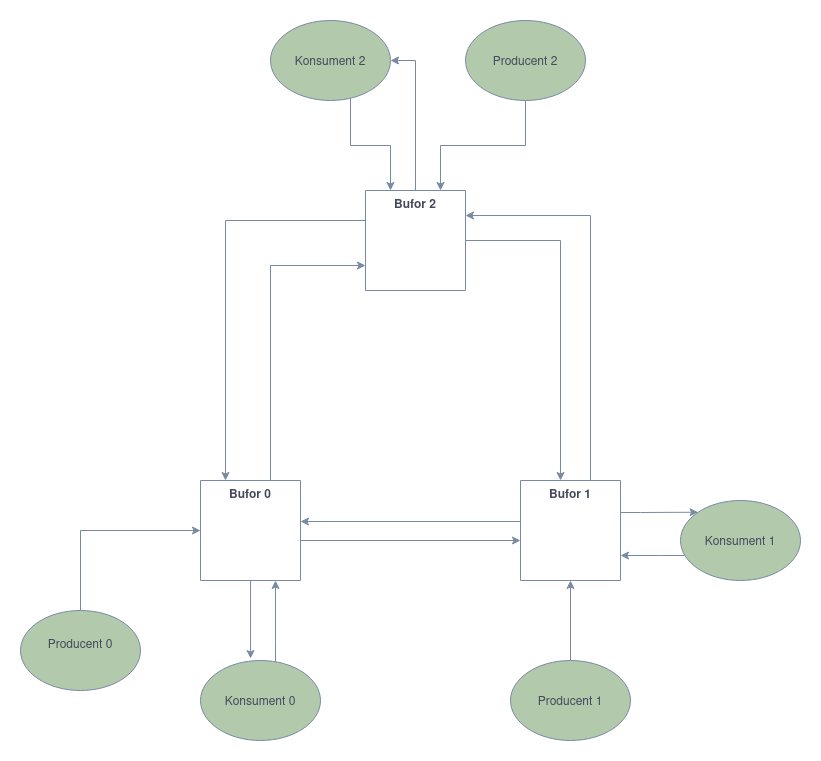

The diagram above was exported from draw.io. Its source (the exported page's mxGraphModel, read from the mxfile embedded in the PNG):
<mxGraphModel dx="1434" dy="822" grid="1" gridSize="10" guides="1" tooltips="1" connect="1" arrows="1" fold="1" page="1" pageScale="1" pageWidth="827" pageHeight="1169" math="0" shadow="0">
  <root>
    <mxCell id="0" />
    <mxCell id="1" parent="0" />
    <mxCell id="uZG3eenlw-FcrFGEmuXW-14" style="edgeStyle=orthogonalEdgeStyle;rounded=0;orthogonalLoop=1;jettySize=auto;html=1;entryX=1;entryY=0.41;entryDx=0;entryDy=0;entryPerimeter=0;labelBackgroundColor=none;strokeColor=#788AA3;fontColor=default;" edge="1" parent="1" source="uZG3eenlw-FcrFGEmuXW-2" target="uZG3eenlw-FcrFGEmuXW-7">
      <mxGeometry relative="1" as="geometry">
        <mxPoint x="340" y="539" as="targetPoint" />
        <Array as="points">
          <mxPoint x="310" y="540" />
        </Array>
      </mxGeometry>
    </mxCell>
    <mxCell id="uZG3eenlw-FcrFGEmuXW-17" style="edgeStyle=orthogonalEdgeStyle;rounded=0;orthogonalLoop=1;jettySize=auto;html=1;entryX=1;entryY=0.25;entryDx=0;entryDy=0;labelBackgroundColor=none;strokeColor=#788AA3;fontColor=default;" edge="1" parent="1" source="uZG3eenlw-FcrFGEmuXW-2" target="uZG3eenlw-FcrFGEmuXW-6">
      <mxGeometry relative="1" as="geometry">
        <Array as="points">
          <mxPoint x="600" y="235" />
        </Array>
      </mxGeometry>
    </mxCell>
    <mxCell id="uZG3eenlw-FcrFGEmuXW-32" style="edgeStyle=orthogonalEdgeStyle;rounded=0;orthogonalLoop=1;jettySize=auto;html=1;entryX=0;entryY=0;entryDx=0;entryDy=0;labelBackgroundColor=none;strokeColor=#788AA3;fontColor=default;" edge="1" parent="1" source="uZG3eenlw-FcrFGEmuXW-2" target="uZG3eenlw-FcrFGEmuXW-19">
      <mxGeometry relative="1" as="geometry">
        <Array as="points">
          <mxPoint x="650" y="532" />
          <mxPoint x="650" y="532" />
        </Array>
      </mxGeometry>
    </mxCell>
    <mxCell id="uZG3eenlw-FcrFGEmuXW-2" value="Bufor 1" style="swimlane;startSize=0;verticalAlign=top;horizontal=1;labelBackgroundColor=none;fillColor=#B2C9AB;strokeColor=#788AA3;fontColor=#46495D;" vertex="1" parent="1">
      <mxGeometry x="530" y="500" width="100" height="100" as="geometry" />
    </mxCell>
    <mxCell id="uZG3eenlw-FcrFGEmuXW-9" style="edgeStyle=orthogonalEdgeStyle;rounded=0;orthogonalLoop=1;jettySize=auto;html=1;labelBackgroundColor=none;strokeColor=#788AA3;fontColor=default;" edge="1" parent="1" source="uZG3eenlw-FcrFGEmuXW-6">
      <mxGeometry relative="1" as="geometry">
        <mxPoint x="570" y="500" as="targetPoint" />
        <Array as="points">
          <mxPoint x="570" y="260" />
          <mxPoint x="570" y="500" />
        </Array>
      </mxGeometry>
    </mxCell>
    <mxCell id="uZG3eenlw-FcrFGEmuXW-29" style="edgeStyle=orthogonalEdgeStyle;rounded=0;orthogonalLoop=1;jettySize=auto;html=1;entryX=1;entryY=0.5;entryDx=0;entryDy=0;labelBackgroundColor=none;strokeColor=#788AA3;fontColor=default;" edge="1" parent="1" source="uZG3eenlw-FcrFGEmuXW-6" target="uZG3eenlw-FcrFGEmuXW-20">
      <mxGeometry relative="1" as="geometry" />
    </mxCell>
    <mxCell id="uZG3eenlw-FcrFGEmuXW-35" style="edgeStyle=orthogonalEdgeStyle;rounded=0;orthogonalLoop=1;jettySize=auto;html=1;entryX=0.25;entryY=0;entryDx=0;entryDy=0;labelBackgroundColor=none;strokeColor=#788AA3;fontColor=default;" edge="1" parent="1" source="uZG3eenlw-FcrFGEmuXW-6" target="uZG3eenlw-FcrFGEmuXW-7">
      <mxGeometry relative="1" as="geometry">
        <Array as="points">
          <mxPoint x="235" y="240" />
        </Array>
      </mxGeometry>
    </mxCell>
    <mxCell id="uZG3eenlw-FcrFGEmuXW-6" value="Bufor 2" style="swimlane;startSize=0;verticalAlign=top;labelBackgroundColor=none;fillColor=#B2C9AB;strokeColor=#788AA3;fontColor=#46495D;" vertex="1" parent="1">
      <mxGeometry x="375" y="210" width="100" height="100" as="geometry" />
    </mxCell>
    <mxCell id="uZG3eenlw-FcrFGEmuXW-12" style="edgeStyle=orthogonalEdgeStyle;rounded=0;orthogonalLoop=1;jettySize=auto;html=1;labelBackgroundColor=none;strokeColor=#788AA3;fontColor=default;" edge="1" parent="1" source="uZG3eenlw-FcrFGEmuXW-7">
      <mxGeometry relative="1" as="geometry">
        <mxPoint x="530" y="560" as="targetPoint" />
        <Array as="points">
          <mxPoint x="530" y="560" />
        </Array>
      </mxGeometry>
    </mxCell>
    <mxCell id="uZG3eenlw-FcrFGEmuXW-26" style="edgeStyle=orthogonalEdgeStyle;rounded=0;orthogonalLoop=1;jettySize=auto;html=1;entryX=0.417;entryY=-0.025;entryDx=0;entryDy=0;entryPerimeter=0;labelBackgroundColor=none;strokeColor=#788AA3;fontColor=default;" edge="1" parent="1" source="uZG3eenlw-FcrFGEmuXW-7" target="uZG3eenlw-FcrFGEmuXW-22">
      <mxGeometry relative="1" as="geometry" />
    </mxCell>
    <mxCell id="uZG3eenlw-FcrFGEmuXW-36" style="edgeStyle=orthogonalEdgeStyle;rounded=0;orthogonalLoop=1;jettySize=auto;html=1;entryX=0;entryY=0.75;entryDx=0;entryDy=0;labelBackgroundColor=none;strokeColor=#788AA3;fontColor=default;" edge="1" parent="1" source="uZG3eenlw-FcrFGEmuXW-7" target="uZG3eenlw-FcrFGEmuXW-6">
      <mxGeometry relative="1" as="geometry">
        <Array as="points">
          <mxPoint x="280" y="285" />
        </Array>
      </mxGeometry>
    </mxCell>
    <mxCell id="uZG3eenlw-FcrFGEmuXW-7" value="Bufor 0" style="swimlane;startSize=0;verticalAlign=top;labelBackgroundColor=none;fillColor=#B2C9AB;strokeColor=#788AA3;fontColor=#46495D;" vertex="1" parent="1">
      <mxGeometry x="210" y="500" width="100" height="100" as="geometry" />
    </mxCell>
    <mxCell id="uZG3eenlw-FcrFGEmuXW-24" style="edgeStyle=orthogonalEdgeStyle;rounded=0;orthogonalLoop=1;jettySize=auto;html=1;entryX=0;entryY=0.5;entryDx=0;entryDy=0;labelBackgroundColor=none;strokeColor=#788AA3;fontColor=default;" edge="1" parent="1" source="uZG3eenlw-FcrFGEmuXW-18" target="uZG3eenlw-FcrFGEmuXW-7">
      <mxGeometry relative="1" as="geometry">
        <Array as="points">
          <mxPoint x="90" y="550" />
        </Array>
      </mxGeometry>
    </mxCell>
    <mxCell id="uZG3eenlw-FcrFGEmuXW-18" value="&lt;div&gt;Producent 0&lt;/div&gt;&lt;div&gt;&lt;br&gt;&lt;/div&gt;" style="ellipse;whiteSpace=wrap;html=1;labelBackgroundColor=none;fillColor=#B2C9AB;strokeColor=#788AA3;fontColor=#46495D;" vertex="1" parent="1">
      <mxGeometry x="30" y="630" width="120" height="80" as="geometry" />
    </mxCell>
    <mxCell id="uZG3eenlw-FcrFGEmuXW-31" style="edgeStyle=orthogonalEdgeStyle;rounded=0;orthogonalLoop=1;jettySize=auto;html=1;entryX=1;entryY=0.75;entryDx=0;entryDy=0;labelBackgroundColor=none;strokeColor=#788AA3;fontColor=default;" edge="1" parent="1" source="uZG3eenlw-FcrFGEmuXW-19" target="uZG3eenlw-FcrFGEmuXW-2">
      <mxGeometry relative="1" as="geometry">
        <Array as="points">
          <mxPoint x="670" y="575" />
          <mxPoint x="670" y="575" />
        </Array>
      </mxGeometry>
    </mxCell>
    <mxCell id="uZG3eenlw-FcrFGEmuXW-19" value="Konsument 1" style="ellipse;whiteSpace=wrap;html=1;labelBackgroundColor=none;fillColor=#B2C9AB;strokeColor=#788AA3;fontColor=#46495D;" vertex="1" parent="1">
      <mxGeometry x="690" y="520" width="120" height="80" as="geometry" />
    </mxCell>
    <mxCell id="uZG3eenlw-FcrFGEmuXW-28" style="edgeStyle=orthogonalEdgeStyle;rounded=0;orthogonalLoop=1;jettySize=auto;html=1;entryX=0.25;entryY=0;entryDx=0;entryDy=0;labelBackgroundColor=none;strokeColor=#788AA3;fontColor=default;" edge="1" parent="1" source="uZG3eenlw-FcrFGEmuXW-20" target="uZG3eenlw-FcrFGEmuXW-6">
      <mxGeometry relative="1" as="geometry">
        <Array as="points">
          <mxPoint x="360" y="165" />
          <mxPoint x="400" y="165" />
        </Array>
      </mxGeometry>
    </mxCell>
    <mxCell id="uZG3eenlw-FcrFGEmuXW-20" value="Konsument 2" style="ellipse;whiteSpace=wrap;html=1;labelBackgroundColor=none;fillColor=#B2C9AB;strokeColor=#788AA3;fontColor=#46495D;" vertex="1" parent="1">
      <mxGeometry x="280" y="40" width="120" height="80" as="geometry" />
    </mxCell>
    <mxCell id="uZG3eenlw-FcrFGEmuXW-27" style="edgeStyle=orthogonalEdgeStyle;rounded=0;orthogonalLoop=1;jettySize=auto;html=1;entryX=0.75;entryY=0;entryDx=0;entryDy=0;labelBackgroundColor=none;strokeColor=#788AA3;fontColor=default;" edge="1" parent="1" source="uZG3eenlw-FcrFGEmuXW-21" target="uZG3eenlw-FcrFGEmuXW-6">
      <mxGeometry relative="1" as="geometry" />
    </mxCell>
    <mxCell id="uZG3eenlw-FcrFGEmuXW-21" value="Producent 2" style="ellipse;whiteSpace=wrap;html=1;labelBackgroundColor=none;fillColor=#B2C9AB;strokeColor=#788AA3;fontColor=#46495D;" vertex="1" parent="1">
      <mxGeometry x="475" y="40" width="120" height="80" as="geometry" />
    </mxCell>
    <mxCell id="uZG3eenlw-FcrFGEmuXW-25" style="edgeStyle=orthogonalEdgeStyle;rounded=0;orthogonalLoop=1;jettySize=auto;html=1;entryX=0.75;entryY=1;entryDx=0;entryDy=0;labelBackgroundColor=none;strokeColor=#788AA3;fontColor=default;" edge="1" parent="1" source="uZG3eenlw-FcrFGEmuXW-22" target="uZG3eenlw-FcrFGEmuXW-7">
      <mxGeometry relative="1" as="geometry">
        <Array as="points">
          <mxPoint x="285" y="660" />
          <mxPoint x="285" y="660" />
        </Array>
      </mxGeometry>
    </mxCell>
    <mxCell id="uZG3eenlw-FcrFGEmuXW-22" value="&lt;div&gt;Konsument 0&lt;/div&gt;" style="ellipse;whiteSpace=wrap;html=1;labelBackgroundColor=none;fillColor=#B2C9AB;strokeColor=#788AA3;fontColor=#46495D;" vertex="1" parent="1">
      <mxGeometry x="210" y="680" width="120" height="80" as="geometry" />
    </mxCell>
    <mxCell id="uZG3eenlw-FcrFGEmuXW-30" style="edgeStyle=orthogonalEdgeStyle;rounded=0;orthogonalLoop=1;jettySize=auto;html=1;entryX=0.5;entryY=1;entryDx=0;entryDy=0;labelBackgroundColor=none;strokeColor=#788AA3;fontColor=default;" edge="1" parent="1" source="uZG3eenlw-FcrFGEmuXW-23" target="uZG3eenlw-FcrFGEmuXW-2">
      <mxGeometry relative="1" as="geometry" />
    </mxCell>
    <mxCell id="uZG3eenlw-FcrFGEmuXW-23" value="&lt;div&gt;Producent 1&lt;/div&gt;" style="ellipse;whiteSpace=wrap;html=1;labelBackgroundColor=none;fillColor=#B2C9AB;strokeColor=#788AA3;fontColor=#46495D;" vertex="1" parent="1">
      <mxGeometry x="520" y="680" width="120" height="80" as="geometry" />
    </mxCell>
  </root>
</mxGraphModel>